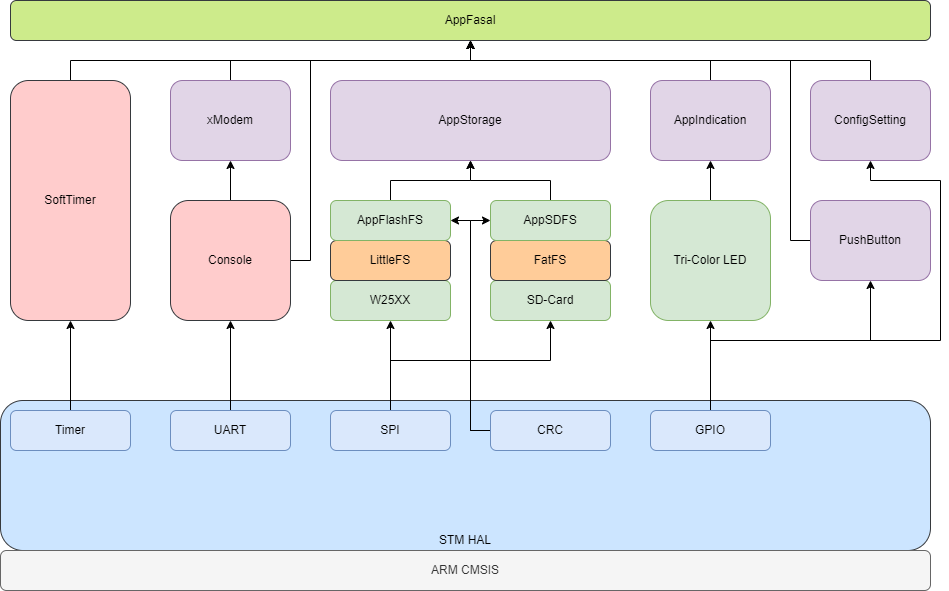

The diagram above was exported from draw.io. Its source (the exported page's mxGraphModel, read from the mxfile embedded in the PNG):
<mxGraphModel dx="3134" dy="1936" grid="1" gridSize="10" guides="1" tooltips="1" connect="1" arrows="1" fold="1" page="1" pageScale="1" pageWidth="850" pageHeight="1100" math="0" shadow="0">
  <root>
    <mxCell id="0" />
    <mxCell id="1" parent="0" />
    <mxCell id="X9qvLT2tnYAyuISDH-gp-1" value="AppStorage" style="rounded=1;whiteSpace=wrap;html=1;fillColor=#e1d5e7;strokeColor=#9673a6;" vertex="1" parent="1">
      <mxGeometry x="-640" y="-680" width="280" height="80" as="geometry" />
    </mxCell>
    <mxCell id="X9qvLT2tnYAyuISDH-gp-2" value="&lt;div&gt;W25XX&lt;/div&gt;" style="rounded=1;whiteSpace=wrap;html=1;fillColor=#d5e8d4;strokeColor=#82b366;" vertex="1" parent="1">
      <mxGeometry x="-640" y="-480" width="120" height="40" as="geometry" />
    </mxCell>
    <mxCell id="X9qvLT2tnYAyuISDH-gp-3" value="LittleFS" style="rounded=1;whiteSpace=wrap;html=1;fillColor=#ffcc99;strokeColor=#36393d;" vertex="1" parent="1">
      <mxGeometry x="-640" y="-520" width="120" height="40" as="geometry" />
    </mxCell>
    <mxCell id="X9qvLT2tnYAyuISDH-gp-45" value="" style="edgeStyle=orthogonalEdgeStyle;rounded=0;orthogonalLoop=1;jettySize=auto;html=1;" edge="1" parent="1" source="X9qvLT2tnYAyuISDH-gp-5" target="X9qvLT2tnYAyuISDH-gp-1">
      <mxGeometry relative="1" as="geometry" />
    </mxCell>
    <mxCell id="X9qvLT2tnYAyuISDH-gp-5" value="AppFlashFS" style="rounded=1;whiteSpace=wrap;html=1;fillColor=#d5e8d4;strokeColor=#82b366;" vertex="1" parent="1">
      <mxGeometry x="-640" y="-560" width="120" height="40" as="geometry" />
    </mxCell>
    <mxCell id="X9qvLT2tnYAyuISDH-gp-6" value="&lt;div style=&quot;text-align: justify;&quot;&gt;&lt;br&gt;&lt;/div&gt;&lt;div style=&quot;text-align: justify;&quot;&gt;&lt;br&gt;&lt;/div&gt;&lt;div style=&quot;text-align: justify;&quot;&gt;&lt;br&gt;&lt;/div&gt;&lt;div style=&quot;text-align: justify;&quot;&gt;&lt;br&gt;&lt;/div&gt;&lt;div style=&quot;text-align: justify;&quot;&gt;&lt;br&gt;&lt;/div&gt;&lt;div style=&quot;text-align: justify;&quot;&gt;&lt;br&gt;&lt;/div&gt;&lt;div style=&quot;text-align: justify;&quot;&gt;&lt;br&gt;&lt;/div&gt;&lt;div style=&quot;text-align: justify;&quot;&gt;&lt;br&gt;&lt;/div&gt;&lt;div style=&quot;text-align: justify;&quot;&gt;&lt;br&gt;&lt;/div&gt;&lt;div style=&quot;text-align: justify;&quot;&gt;STM HAL&lt;/div&gt;" style="rounded=1;whiteSpace=wrap;html=1;fillColor=#cce5ff;strokeColor=#36393d;" vertex="1" parent="1">
      <mxGeometry x="-970" y="-360" width="930" height="150" as="geometry" />
    </mxCell>
    <mxCell id="X9qvLT2tnYAyuISDH-gp-7" value="ARM CMSIS" style="rounded=1;whiteSpace=wrap;html=1;fillColor=#f5f5f5;strokeColor=#666666;fontColor=#333333;" vertex="1" parent="1">
      <mxGeometry x="-970" y="-210" width="930" height="40" as="geometry" />
    </mxCell>
    <mxCell id="X9qvLT2tnYAyuISDH-gp-8" value="" style="edgeStyle=orthogonalEdgeStyle;rounded=0;orthogonalLoop=1;jettySize=auto;html=1;" edge="1" parent="1" source="X9qvLT2tnYAyuISDH-gp-9" target="X9qvLT2tnYAyuISDH-gp-2">
      <mxGeometry relative="1" as="geometry" />
    </mxCell>
    <mxCell id="X9qvLT2tnYAyuISDH-gp-41" style="edgeStyle=orthogonalEdgeStyle;rounded=0;orthogonalLoop=1;jettySize=auto;html=1;entryX=0.5;entryY=1;entryDx=0;entryDy=0;" edge="1" parent="1" source="X9qvLT2tnYAyuISDH-gp-9" target="X9qvLT2tnYAyuISDH-gp-23">
      <mxGeometry relative="1" as="geometry">
        <Array as="points">
          <mxPoint x="-580" y="-400" />
          <mxPoint x="-420" y="-400" />
        </Array>
      </mxGeometry>
    </mxCell>
    <mxCell id="X9qvLT2tnYAyuISDH-gp-9" value="SPI" style="rounded=1;whiteSpace=wrap;html=1;fillColor=#dae8fc;strokeColor=#6c8ebf;" vertex="1" parent="1">
      <mxGeometry x="-640" y="-350" width="120" height="40" as="geometry" />
    </mxCell>
    <mxCell id="X9qvLT2tnYAyuISDH-gp-43" style="edgeStyle=orthogonalEdgeStyle;rounded=0;orthogonalLoop=1;jettySize=auto;html=1;entryX=1;entryY=0.5;entryDx=0;entryDy=0;" edge="1" parent="1" source="X9qvLT2tnYAyuISDH-gp-15" target="X9qvLT2tnYAyuISDH-gp-5">
      <mxGeometry relative="1" as="geometry" />
    </mxCell>
    <mxCell id="X9qvLT2tnYAyuISDH-gp-44" style="edgeStyle=orthogonalEdgeStyle;rounded=0;orthogonalLoop=1;jettySize=auto;html=1;entryX=0;entryY=0.5;entryDx=0;entryDy=0;" edge="1" parent="1" source="X9qvLT2tnYAyuISDH-gp-15" target="X9qvLT2tnYAyuISDH-gp-25">
      <mxGeometry relative="1" as="geometry">
        <Array as="points">
          <mxPoint x="-500" y="-330" />
          <mxPoint x="-500" y="-540" />
        </Array>
      </mxGeometry>
    </mxCell>
    <mxCell id="X9qvLT2tnYAyuISDH-gp-15" value="CRC" style="rounded=1;whiteSpace=wrap;html=1;fillColor=#dae8fc;strokeColor=#6c8ebf;" vertex="1" parent="1">
      <mxGeometry x="-480" y="-350" width="120" height="40" as="geometry" />
    </mxCell>
    <mxCell id="X9qvLT2tnYAyuISDH-gp-59" value="" style="edgeStyle=orthogonalEdgeStyle;rounded=0;orthogonalLoop=1;jettySize=auto;html=1;" edge="1" parent="1" source="X9qvLT2tnYAyuISDH-gp-16" target="X9qvLT2tnYAyuISDH-gp-34">
      <mxGeometry relative="1" as="geometry" />
    </mxCell>
    <mxCell id="X9qvLT2tnYAyuISDH-gp-16" value="Timer" style="rounded=1;whiteSpace=wrap;html=1;fillColor=#dae8fc;strokeColor=#6c8ebf;" vertex="1" parent="1">
      <mxGeometry x="-960" y="-350" width="120" height="40" as="geometry" />
    </mxCell>
    <mxCell id="X9qvLT2tnYAyuISDH-gp-17" style="edgeStyle=orthogonalEdgeStyle;rounded=0;orthogonalLoop=1;jettySize=auto;html=1;exitX=0.5;exitY=1;exitDx=0;exitDy=0;" edge="1" parent="1">
      <mxGeometry relative="1" as="geometry">
        <mxPoint x="-420" y="-240" as="sourcePoint" />
        <mxPoint x="-420" y="-240" as="targetPoint" />
      </mxGeometry>
    </mxCell>
    <mxCell id="X9qvLT2tnYAyuISDH-gp-48" value="" style="edgeStyle=orthogonalEdgeStyle;rounded=0;orthogonalLoop=1;jettySize=auto;html=1;" edge="1" parent="1" source="X9qvLT2tnYAyuISDH-gp-22" target="X9qvLT2tnYAyuISDH-gp-26">
      <mxGeometry relative="1" as="geometry" />
    </mxCell>
    <mxCell id="X9qvLT2tnYAyuISDH-gp-53" style="edgeStyle=orthogonalEdgeStyle;rounded=0;orthogonalLoop=1;jettySize=auto;html=1;entryX=0.5;entryY=1;entryDx=0;entryDy=0;" edge="1" parent="1" source="X9qvLT2tnYAyuISDH-gp-22" target="X9qvLT2tnYAyuISDH-gp-40">
      <mxGeometry relative="1" as="geometry">
        <Array as="points">
          <mxPoint x="-260" y="-420" />
          <mxPoint x="-100" y="-420" />
        </Array>
      </mxGeometry>
    </mxCell>
    <mxCell id="X9qvLT2tnYAyuISDH-gp-62" style="edgeStyle=orthogonalEdgeStyle;rounded=0;orthogonalLoop=1;jettySize=auto;html=1;entryX=0.5;entryY=1;entryDx=0;entryDy=0;" edge="1" parent="1" source="X9qvLT2tnYAyuISDH-gp-22" target="X9qvLT2tnYAyuISDH-gp-39">
      <mxGeometry relative="1" as="geometry">
        <Array as="points">
          <mxPoint x="-260" y="-420" />
          <mxPoint x="-30" y="-420" />
          <mxPoint x="-30" y="-580" />
          <mxPoint x="-100" y="-580" />
        </Array>
      </mxGeometry>
    </mxCell>
    <mxCell id="X9qvLT2tnYAyuISDH-gp-22" value="GPIO" style="rounded=1;whiteSpace=wrap;html=1;fillColor=#dae8fc;strokeColor=#6c8ebf;" vertex="1" parent="1">
      <mxGeometry x="-320" y="-350" width="120" height="40" as="geometry" />
    </mxCell>
    <mxCell id="X9qvLT2tnYAyuISDH-gp-23" value="&lt;div&gt;SD-Card&lt;/div&gt;" style="rounded=1;whiteSpace=wrap;html=1;fillColor=#d5e8d4;strokeColor=#82b366;" vertex="1" parent="1">
      <mxGeometry x="-480" y="-480" width="120" height="40" as="geometry" />
    </mxCell>
    <mxCell id="X9qvLT2tnYAyuISDH-gp-24" value="FatFS" style="rounded=1;whiteSpace=wrap;html=1;fillColor=#ffcc99;strokeColor=#36393d;" vertex="1" parent="1">
      <mxGeometry x="-480" y="-520" width="120" height="40" as="geometry" />
    </mxCell>
    <mxCell id="X9qvLT2tnYAyuISDH-gp-46" value="" style="edgeStyle=orthogonalEdgeStyle;rounded=0;orthogonalLoop=1;jettySize=auto;html=1;" edge="1" parent="1" source="X9qvLT2tnYAyuISDH-gp-25" target="X9qvLT2tnYAyuISDH-gp-1">
      <mxGeometry relative="1" as="geometry" />
    </mxCell>
    <mxCell id="X9qvLT2tnYAyuISDH-gp-25" value="AppSDFS" style="rounded=1;whiteSpace=wrap;html=1;fillColor=#d5e8d4;strokeColor=#82b366;" vertex="1" parent="1">
      <mxGeometry x="-480" y="-560" width="120" height="40" as="geometry" />
    </mxCell>
    <mxCell id="X9qvLT2tnYAyuISDH-gp-49" value="" style="edgeStyle=orthogonalEdgeStyle;rounded=0;orthogonalLoop=1;jettySize=auto;html=1;" edge="1" parent="1" source="X9qvLT2tnYAyuISDH-gp-26" target="X9qvLT2tnYAyuISDH-gp-28">
      <mxGeometry relative="1" as="geometry" />
    </mxCell>
    <mxCell id="X9qvLT2tnYAyuISDH-gp-26" value="&lt;div&gt;Tri-Color LED&lt;/div&gt;" style="rounded=1;whiteSpace=wrap;html=1;fillColor=#d5e8d4;strokeColor=#82b366;" vertex="1" parent="1">
      <mxGeometry x="-320" y="-560" width="120" height="120" as="geometry" />
    </mxCell>
    <mxCell id="X9qvLT2tnYAyuISDH-gp-50" value="" style="edgeStyle=orthogonalEdgeStyle;rounded=0;orthogonalLoop=1;jettySize=auto;html=1;" edge="1" parent="1" source="X9qvLT2tnYAyuISDH-gp-28" target="X9qvLT2tnYAyuISDH-gp-47">
      <mxGeometry relative="1" as="geometry" />
    </mxCell>
    <mxCell id="X9qvLT2tnYAyuISDH-gp-28" value="AppIndication" style="rounded=1;whiteSpace=wrap;html=1;fillColor=#e1d5e7;strokeColor=#9673a6;" vertex="1" parent="1">
      <mxGeometry x="-320" y="-680" width="120" height="80" as="geometry" />
    </mxCell>
    <mxCell id="X9qvLT2tnYAyuISDH-gp-57" value="" style="edgeStyle=orthogonalEdgeStyle;rounded=0;orthogonalLoop=1;jettySize=auto;html=1;" edge="1" parent="1" source="X9qvLT2tnYAyuISDH-gp-30" target="X9qvLT2tnYAyuISDH-gp-47">
      <mxGeometry relative="1" as="geometry" />
    </mxCell>
    <mxCell id="X9qvLT2tnYAyuISDH-gp-30" value="xModem" style="rounded=1;whiteSpace=wrap;html=1;fillColor=#e1d5e7;strokeColor=#9673a6;" vertex="1" parent="1">
      <mxGeometry x="-800" y="-680" width="120" height="80" as="geometry" />
    </mxCell>
    <mxCell id="X9qvLT2tnYAyuISDH-gp-58" style="edgeStyle=orthogonalEdgeStyle;rounded=0;orthogonalLoop=1;jettySize=auto;html=1;entryX=0.5;entryY=1;entryDx=0;entryDy=0;" edge="1" parent="1" source="X9qvLT2tnYAyuISDH-gp-34" target="X9qvLT2tnYAyuISDH-gp-47">
      <mxGeometry relative="1" as="geometry" />
    </mxCell>
    <mxCell id="X9qvLT2tnYAyuISDH-gp-34" value="SoftTimer" style="rounded=1;whiteSpace=wrap;html=1;fillColor=#ffcccc;strokeColor=#36393d;" vertex="1" parent="1">
      <mxGeometry x="-960" y="-680" width="120" height="240" as="geometry" />
    </mxCell>
    <mxCell id="X9qvLT2tnYAyuISDH-gp-55" value="" style="edgeStyle=orthogonalEdgeStyle;rounded=0;orthogonalLoop=1;jettySize=auto;html=1;" edge="1" parent="1" source="X9qvLT2tnYAyuISDH-gp-35" target="X9qvLT2tnYAyuISDH-gp-37">
      <mxGeometry relative="1" as="geometry" />
    </mxCell>
    <mxCell id="X9qvLT2tnYAyuISDH-gp-35" value="UART" style="rounded=1;whiteSpace=wrap;html=1;fillColor=#dae8fc;strokeColor=#6c8ebf;" vertex="1" parent="1">
      <mxGeometry x="-800" y="-350" width="120" height="40" as="geometry" />
    </mxCell>
    <mxCell id="X9qvLT2tnYAyuISDH-gp-56" value="" style="edgeStyle=orthogonalEdgeStyle;rounded=0;orthogonalLoop=1;jettySize=auto;html=1;" edge="1" parent="1" source="X9qvLT2tnYAyuISDH-gp-37" target="X9qvLT2tnYAyuISDH-gp-30">
      <mxGeometry relative="1" as="geometry" />
    </mxCell>
    <mxCell id="X9qvLT2tnYAyuISDH-gp-60" style="edgeStyle=orthogonalEdgeStyle;rounded=0;orthogonalLoop=1;jettySize=auto;html=1;" edge="1" parent="1" source="X9qvLT2tnYAyuISDH-gp-37" target="X9qvLT2tnYAyuISDH-gp-47">
      <mxGeometry relative="1" as="geometry">
        <Array as="points">
          <mxPoint x="-660" y="-500" />
          <mxPoint x="-660" y="-700" />
          <mxPoint x="-500" y="-700" />
        </Array>
      </mxGeometry>
    </mxCell>
    <mxCell id="X9qvLT2tnYAyuISDH-gp-37" value="Console" style="rounded=1;whiteSpace=wrap;html=1;fillColor=#ffcccc;strokeColor=#36393d;" vertex="1" parent="1">
      <mxGeometry x="-800" y="-560" width="120" height="120" as="geometry" />
    </mxCell>
    <mxCell id="X9qvLT2tnYAyuISDH-gp-51" value="" style="edgeStyle=orthogonalEdgeStyle;rounded=0;orthogonalLoop=1;jettySize=auto;html=1;" edge="1" parent="1" source="X9qvLT2tnYAyuISDH-gp-39" target="X9qvLT2tnYAyuISDH-gp-47">
      <mxGeometry relative="1" as="geometry" />
    </mxCell>
    <mxCell id="X9qvLT2tnYAyuISDH-gp-39" value="ConfigSetting" style="rounded=1;whiteSpace=wrap;html=1;fillColor=#e1d5e7;strokeColor=#9673a6;" vertex="1" parent="1">
      <mxGeometry x="-160" y="-680" width="120" height="80" as="geometry" />
    </mxCell>
    <mxCell id="X9qvLT2tnYAyuISDH-gp-52" style="edgeStyle=orthogonalEdgeStyle;rounded=0;orthogonalLoop=1;jettySize=auto;html=1;entryX=0.5;entryY=1;entryDx=0;entryDy=0;" edge="1" parent="1" source="X9qvLT2tnYAyuISDH-gp-40" target="X9qvLT2tnYAyuISDH-gp-47">
      <mxGeometry relative="1" as="geometry">
        <Array as="points">
          <mxPoint x="-180" y="-520" />
          <mxPoint x="-180" y="-700" />
          <mxPoint x="-500" y="-700" />
        </Array>
      </mxGeometry>
    </mxCell>
    <mxCell id="X9qvLT2tnYAyuISDH-gp-40" value="PushButton" style="rounded=1;whiteSpace=wrap;html=1;fillColor=#e1d5e7;strokeColor=#9673a6;" vertex="1" parent="1">
      <mxGeometry x="-160" y="-560" width="120" height="80" as="geometry" />
    </mxCell>
    <mxCell id="X9qvLT2tnYAyuISDH-gp-47" value="AppFasal" style="rounded=1;whiteSpace=wrap;html=1;fillColor=#cdeb8b;strokeColor=#36393d;" vertex="1" parent="1">
      <mxGeometry x="-960" y="-760" width="920" height="40" as="geometry" />
    </mxCell>
  </root>
</mxGraphModel>